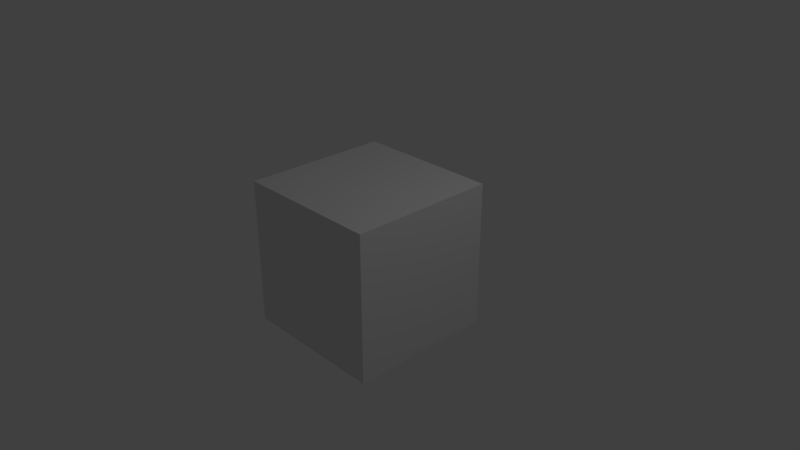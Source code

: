 # Source: Coin.blend  (saved by Blender 2.79.0; exported with 4.5.12 LTS)
import bpy
from mathutils import Matrix  # noqa: F401  (used for matrix-valued properties, if any)

bpy.ops.wm.read_factory_settings(use_empty=True)
scene = bpy.context.scene
scene.name = 'Scene'

# ---- collections
col_collection_1 = bpy.data.collections.new('Collection 1'); scene.collection.children.link(col_collection_1)

# ---- materials (node trees are filled in below, after node groups)
mat_material = bpy.data.materials.new('Material')
mat_material.alpha_threshold = 0.0
mat_material.use_transparent_shadow = False
mat_material.roughness = 0.5
mat_material.line_color = (0.0, 0.0, 0.0, 1.0)

# ---- material node trees

# ---- world
world_world = bpy.data.worlds.new('World'); scene.world = world_world
world_world.color = (0.05088, 0.05088, 0.05088)
world_world.use_sun_shadow = False
world_world.sun_shadow_jitter_overblur = 0.0
world_world.cycles.sampling_method = 'MANUAL'

# ---- cameras
cam_camera = bpy.data.cameras.new('Camera')
cam_camera.clip_end = 100.0
cam_camera.lens = 35.0
cam_camera.sensor_width = 32.0
cam_camera.sensor_height = 18.0
cam_camera.ortho_scale = 7.314
cam_camera.dof.focus_distance = 0.0
cam_camera.dof.aperture_fstop = 128.0

# ---- lights
light_lamp = bpy.data.lights.new('Lamp', 'POINT')
light_lamp.transmission_factor = 0.0
light_lamp.cutoff_distance = 30.0
light_lamp.energy = 100.0
light_lamp.shadow_buffer_clip_start = 1.001
light_lamp.shadow_soft_size = 0.1
light_lamp.shadow_maximum_resolution = 0.006
light_lamp.use_absolute_resolution = True

# ---- meshes
me_cube = bpy.data.meshes.new('Cube')
me_cube.from_pydata([(1.0, 1.0, -1.0), (1.0, -1.0, -1.0), (-1.0, -1.0, -1.0), (-1.0, 1.0, -1.0), (1.0, 1.0, 1.0), (1.0, -1.0, 1.0), (-1.0, -1.0, 1.0), (-1.0, 1.0, 1.0)], [], [(0, 1, 2, 3), (4, 7, 6, 5), (0, 4, 5, 1), (1, 5, 6, 2), (2, 6, 7, 3), (4, 0, 3, 7)])
me_cube.materials.append(mat_material)
me_cube.use_remesh_preserve_volume = False
me_cube.use_remesh_preserve_attributes = False
me_cube.use_mirror_vertex_groups = False
me_cube.update()

# ---- objects
ob_cube = bpy.data.objects.new('Cube', me_cube)
ob_lamp = bpy.data.objects.new('Lamp', light_lamp)
ob_camera = bpy.data.objects.new('Camera', cam_camera)

# ---- transforms, parenting, visibility, modifiers, constraints
ob_cube.location = (0.0, 0.0, 0.0)
ob_cube.lock_rotations_4d = False
ob_cube.empty_display_type = 'ARROWS'
ob_cube.lineart.crease_threshold = 0.0
ob_lamp.location = (4.076, 1.005, 5.904)
ob_lamp.rotation_euler = (0.6503, 0.05522, 1.866)
ob_lamp.lock_rotations_4d = False
ob_lamp.empty_display_type = 'ARROWS'
ob_lamp.color = (0.0, 0.0, 0.0, 0.0)
ob_lamp.lineart.crease_threshold = 0.0
ob_camera.location = (7.481, -6.508, 5.344)
ob_camera.rotation_euler = (1.109, 0.0, 0.8149)
ob_camera.lock_rotations_4d = False
ob_camera.empty_display_type = 'ARROWS'
ob_camera.color = (0.0, 0.0, 0.0, 0.0)
ob_camera.display_type = 'WIRE'
ob_camera.lineart.crease_threshold = 0.0

# ---- collection membership
col_collection_1.objects.link(ob_cube)
col_collection_1.objects.link(ob_lamp)
col_collection_1.objects.link(ob_camera)

# ---- scene / render settings (as saved in the file)
scene.camera = ob_camera
scene.frame_start = 1; scene.frame_end = 250; scene.frame_set(1)
scene.render.engine = 'BLENDER_EEVEE_NEXT'
scene.render.resolution_percentage = 50
scene.render.dither_intensity = 0.0
scene.cycles.use_denoising = False
scene.cycles.samples = 128
scene.cycles.sampling_pattern = 'TABULATED_SOBOL'
scene.cycles.use_adaptive_sampling = False
scene.cycles.use_light_tree = False
scene.cycles.blur_glossy = 0.0
scene.cycles.sample_clamp_indirect = 0.0
scene.view_settings.view_transform = 'Standard'
bpy.context.view_layer.update()
